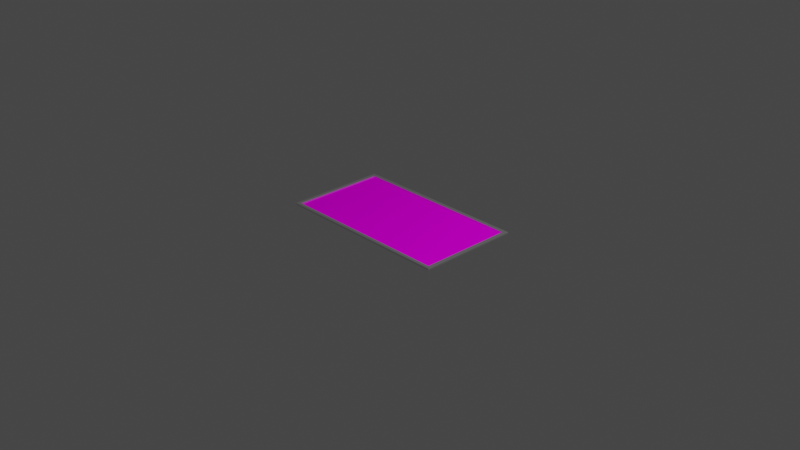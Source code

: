 # Source: painting-003.blend  (saved by Blender 3.6.11; exported with 4.5.12 LTS)
import bpy
from mathutils import Matrix  # noqa: F401  (used for matrix-valued properties, if any)

bpy.ops.wm.read_factory_settings(use_empty=True)
scene = bpy.context.scene
scene.name = 'Scene'

# ---- collections
col_collection = bpy.data.collections.new('Collection'); scene.collection.children.link(col_collection)

# ---- images (referenced by path relative to the original .blend; pixels are not part of the script)
import os
ASSET_DIR = os.environ.get("B2B_ASSET_DIR", "")  # directory of the original .blend (textures are referenced by path, not embedded)
HERE = os.path.dirname(os.path.abspath(__file__))  # packed textures are extracted next to this script under _unpacked/

def load_image(name, relpath, width, height, colorspace="sRGB"):
    """Load a texture the original file referenced (path relative to the .blend, or extracted next to this script)."""
    p = next((c for c in (os.path.join(HERE, relpath), os.path.join(ASSET_DIR, relpath)) if relpath and os.path.exists(c)), "")
    if p:
        img = bpy.data.images.load(p, check_existing=True)
        img.name = name
    else:  # same state as the original file: an image datablock whose file is absent (Cycles renders it pink)
        img = bpy.data.images.new(name, width, height)
        img.source = "FILE"
        img.filepath = "//" + (relpath or name)
    img.colorspace_settings.name = colorspace
    return img
img_brotfabrik_jpg_001 = load_image('brotfabrik.jpg.001', 'brotfabrik.jpg', 1024, 1024, 'sRGB')

# ---- materials (node trees are filled in below, after node groups)
mat_frame_metal = bpy.data.materials.new('frame_metal')
mat_frame_metal.use_transparent_shadow = False
mat_material_001 = bpy.data.materials.new('Material.001')
mat_material_001.use_transparent_shadow = False

# ---- material node trees
mat_frame_metal.use_nodes = True; mat_frame_metal.node_tree.nodes.clear()
_N = mat_frame_metal.node_tree.nodes; _L = mat_frame_metal.node_tree.links
n0 = _N.new('ShaderNodeBsdfPrincipled'); n0.name = 'Principled BSDF'; n0.location = (10, 300)
n0.distribution = 'GGX'
n0.subsurface_method = 'RANDOM_WALK_SKIN'
n0.inputs[1].default_value = 0.8807
n0.inputs[2].default_value = 0.1281
n0.inputs[3].default_value = 1.45
n0.inputs[27].default_value = (0.0, 0.0, 0.0, 1.0)
n0.inputs[28].default_value = 1.0
n1 = _N.new('ShaderNodeOutputMaterial'); n1.name = 'Material Output'; n1.location = (300, 300)
_L.new(n0.outputs[0], n1.inputs[0])
n1.is_active_output = True
mat_material_001.use_nodes = True; mat_material_001.node_tree.nodes.clear()
_N = mat_material_001.node_tree.nodes; _L = mat_material_001.node_tree.links
n0 = _N.new('ShaderNodeBsdfPrincipled'); n0.name = 'Principled BSDF'; n0.location = (10, 300)
n0.distribution = 'GGX'
n0.subsurface_method = 'RANDOM_WALK_SKIN'
n0.inputs[3].default_value = 1.45
n0.inputs[13].default_value = 0.0
n0.inputs[27].default_value = (0.0, 0.0, 0.0, 1.0)
n0.inputs[28].default_value = 1.0
n1 = _N.new('ShaderNodeOutputMaterial'); n1.name = 'Material Output'; n1.location = (300, 300)
n2 = _N.new('ShaderNodeTexImage'); n2.name = 'Image Texture'; n2.location = (-785, 227)
n2.image = img_brotfabrik_jpg_001
_L.new(n0.outputs[0], n1.inputs[0])
_L.new(n2.outputs[0], n0.inputs[0])
n1.is_active_output = True

# ---- world
world_world = bpy.data.worlds.new('World'); scene.world = world_world
world_world.use_nodes = True; world_world.node_tree.nodes.clear()
_N = world_world.node_tree.nodes; _L = world_world.node_tree.links
n0 = _N.new('ShaderNodeOutputWorld'); n0.name = 'World Output'; n0.location = (300, 300)
n1 = _N.new('ShaderNodeBackground'); n1.name = 'Background'; n1.location = (10, 300)
n1.inputs[0].default_value = (0.05088, 0.05088, 0.05088, 1.0)
_L.new(n1.outputs[0], n0.inputs[0])
n0.is_active_output = True
world_world.color = (0.05088, 0.05088, 0.05088)
world_world.use_sun_shadow = False
world_world.sun_shadow_jitter_overblur = 0.0

# ---- cameras
cam_camera = bpy.data.cameras.new('Camera')
cam_camera.clip_end = 100.0
cam_camera.ortho_scale = 7.314

# ---- lights
light_light = bpy.data.lights.new('Light', 'POINT')
light_light.transmission_factor = 0.0
light_light.energy = 1000.0
light_light.shadow_soft_size = 0.1
light_light.shadow_maximum_resolution = 0.006
light_light.use_absolute_resolution = True

# ---- meshes
me_plane_002 = bpy.data.meshes.new('Plane.002')
me_plane_002.from_pydata([(-1.8, -1.013, 0.0), (1.8, -1.013, 0.0), (-1.8, 1.013, 0.0), (1.8, 1.013, 0.0), (-1.724, 0.9365, 0.0), (-1.724, -0.9365, 0.0), (1.724, -0.9365, 0.0), (1.724, 0.9365, 0.0), (-1.8, 1.013, 0.0), (-1.8, -1.013, 0.0), (1.8, -1.013, 0.0), (1.8, 1.013, 0.0), (-1.792, 1.004, 0.03675), (-1.8, 1.013, 0.0285), (-1.8, -1.013, 0.0285), (-1.792, -1.004, 0.03675), (1.8, -1.013, 0.0285), (1.792, -1.004, 0.03675), (1.8, 1.013, 0.0285), (1.792, 1.004, 0.03675), (-1.724, 0.9365, 0.0285), (-1.732, 0.9447, 0.03675), (-1.732, -0.9447, 0.03675), (-1.724, -0.9365, 0.0285), (1.732, -0.9447, 0.03675), (1.724, -0.9365, 0.0285), (1.732, 0.9447, 0.03675), (1.724, 0.9365, 0.0285)], [], [(9, 8, 2, 0), (10, 9, 0, 1), (11, 10, 1, 3), (8, 11, 3, 2), (10, 11, 18, 16), (4, 7, 27, 20), (21, 26, 19, 12), (11, 8, 13, 18), (9, 10, 16, 14), (5, 4, 20, 23), (24, 22, 15, 17), (6, 5, 23, 25), (7, 6, 25, 27), (26, 24, 17, 19), (22, 21, 12, 15), (13, 14, 15, 12), (14, 16, 17, 15), (16, 18, 19, 17), (18, 13, 12, 19), (21, 22, 23, 20), (22, 24, 25, 23), (24, 26, 27, 25), (26, 21, 20, 27), (8, 9, 14, 13)])
_uv = me_plane_002.uv_layers.new(name='UVMap')
_uv.uv.foreach_set('vector', [0.0, 0.0, 0.0, 1.0, 0.0, 1.0, 0.0, 0.0, 1.0, 0.0, 0.0, 0.0, 0.0, 0.0, 1.0, 0.0, 1.0, 1.0, 1.0, 0.0, 1.0, 0.0, 1.0, 1.0, 0.0, 1.0, 1.0, 1.0, 1.0, 1.0, 0.0, 1.0, 1.0, 0.0, 1.0, 1.0, 1.0, 1.0, 1.0, 0.0, 0.0, 0.0, 0.0, 0.0, 0.0, 0.0, 0.0, 0.0, 0.0189, 0.9664, 0.9811, 0.9664, 0.9977, 0.9959, 0.002292, 0.9959, 1.0, 1.0, 0.0, 1.0, 0.0, 1.0, 1.0, 1.0, 0.0, 0.0, 1.0, 0.0, 1.0, 0.0, 0.0, 0.0, 0.0, 0.0, 0.0, 0.0, 0.0, 0.0, 0.0, 0.0, 0.9811, 0.03359, 0.0189, 0.03359, 0.002292, 0.004075, 0.9977, 0.004075, 0.0, 0.0, 0.0, 0.0, 0.0, 0.0, 0.0, 0.0, 0.0, 0.0, 0.0, 0.0, 0.0, 0.0, 0.0, 0.0, 0.9811, 0.9664, 0.9811, 0.03359, 0.9977, 0.004075, 0.9977, 0.9959, 0.0189, 0.03359, 0.0189, 0.9664, 0.002292, 0.9959, 0.002292, 0.004075, 0.0, 1.0, 0.0, 0.0, 0.002292, 0.004075, 0.002292, 0.9959, 0.0, 0.0, 1.0, 0.0, 0.9977, 0.004075, 0.002292, 0.004075, 1.0, 0.0, 1.0, 1.0, 0.9977, 0.9959, 0.9977, 0.004075, 1.0, 1.0, 0.0, 1.0, 0.002292, 0.9959, 0.9977, 0.9959, 0.0189, 0.9664, 0.0189, 0.03359, 0.02119, 0.03767, 0.02119, 0.9623, 0.0189, 0.03359, 0.9811, 0.03359, 0.9788, 0.03767, 0.02119, 0.03767, 0.9811, 0.03359, 0.9811, 0.9664, 0.9788, 0.9623, 0.9788, 0.03767, 0.9811, 0.9664, 0.0189, 0.9664, 0.02119, 0.9623, 0.9788, 0.9623, 0.0, 1.0, 0.0, 0.0, 0.0, 0.0, 0.0, 1.0])
me_plane_002.materials.append(mat_frame_metal)
me_plane_002.update()
me_plane_001 = bpy.data.meshes.new('Plane.001')
me_plane_001.from_pydata([(-1.8, -1.013, 0.0), (1.8, -1.013, 0.0), (-1.8, 1.013, 0.0), (1.8, 1.013, 0.0)], [], [(0, 1, 3, 2)])
_uv = me_plane_001.uv_layers.new(name='UVMap')
_uv.uv.foreach_set('vector', [0.0, 0.0, 1.0, 0.0, 1.0, 1.0, 0.0, 1.0])
me_plane_001.materials.append(mat_material_001)
me_plane_001.update()

# ---- objects
ob_light = bpy.data.objects.new('Light', light_light)
ob_camera = bpy.data.objects.new('Camera', cam_camera)
ob_plane = bpy.data.objects.new('Plane', me_plane_002)
ob_plane_001 = bpy.data.objects.new('Plane.001', me_plane_001)

# ---- transforms, parenting, visibility, modifiers, constraints
ob_light.location = (4.076, 1.005, 5.904)
ob_light.rotation_euler = (0.6503, 0.05522, 1.866)
ob_light.lock_rotations_4d = False
ob_light.empty_display_type = 'ARROWS'
ob_light.color = (0.0, 0.0, 0.0, 0.0)
ob_light.lineart.crease_threshold = 0.0
ob_camera.location = (7.359, -6.926, 4.958)
ob_camera.rotation_euler = (1.109, 0.0, 0.8149)
ob_camera.lock_rotations_4d = False
ob_camera.empty_display_type = 'ARROWS'
ob_camera.color = (0.0, 0.0, 0.0, 0.0)
ob_camera.display_type = 'WIRE'
ob_camera.lineart.crease_threshold = 0.0
ob_plane.location = (0.0, 0.0, 0.0)
ob_plane.scale = (0.5442, 0.5442, 0.5442)
ob_plane_001.location = (0.0, 0.0, 0.0)
ob_plane_001.scale = (0.5442, 0.5442, 0.5442)

# ---- collection membership
col_collection.objects.link(ob_light)
col_collection.objects.link(ob_camera)
col_collection.objects.link(ob_plane)
col_collection.objects.link(ob_plane_001)

# ---- scene / render settings (as saved in the file)
scene.camera = ob_camera
scene.frame_start = 1; scene.frame_end = 250; scene.frame_set(1)
scene.render.engine = 'BLENDER_EEVEE_NEXT'
scene.cycles.sampling_pattern = 'TABULATED_SOBOL'
scene.view_settings.view_transform = 'Filmic'
bpy.context.view_layer.update()
